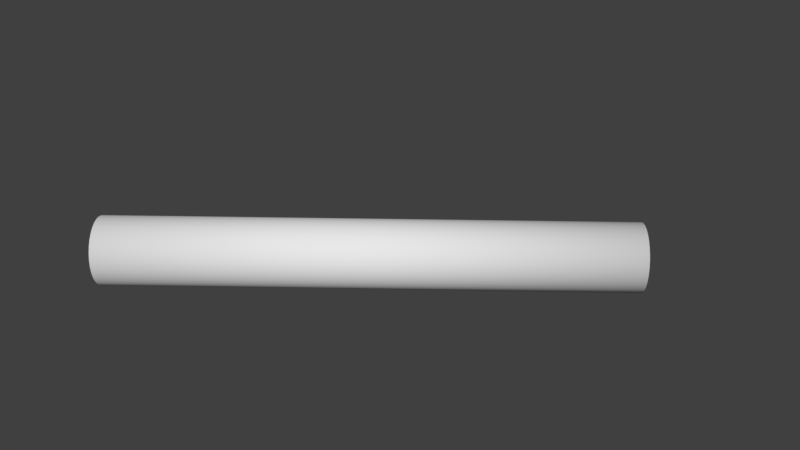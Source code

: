 # Source: laser.blend  (saved by Blender 2.78.0; exported with 4.5.12 LTS)
import bpy
from mathutils import Matrix  # noqa: F401  (used for matrix-valued properties, if any)

bpy.ops.wm.read_factory_settings(use_empty=True)
scene = bpy.context.scene
scene.name = 'Scene'

# ---- collections
col_collection_1 = bpy.data.collections.new('Collection 1'); scene.collection.children.link(col_collection_1)

# ---- world
world_world = bpy.data.worlds.new('World'); scene.world = world_world
world_world.color = (0.05088, 0.05088, 0.05088)
world_world.use_sun_shadow = False
world_world.sun_shadow_jitter_overblur = 0.0
world_world.cycles.sampling_method = 'MANUAL'

# ---- cameras
cam_camera = bpy.data.cameras.new('Camera')
cam_camera.clip_end = 100.0
cam_camera.lens = 35.0
cam_camera.sensor_width = 32.0
cam_camera.sensor_height = 18.0
cam_camera.ortho_scale = 7.314
cam_camera.dof.focus_distance = 0.0
cam_camera.dof.aperture_fstop = 128.0

# ---- meshes
me_cylinder = bpy.data.meshes.new('Cylinder')
me_cylinder.from_pydata([(0.0, 1.0, -7.667), (0.0, 1.0, 7.667), (0.1951, 0.9808, -7.667), (0.1951, 0.9808, 7.667), (0.3827, 0.9239, -7.667), (0.3827, 0.9239, 7.667), (0.5556, 0.8315, -7.667), (0.5556, 0.8315, 7.667), (0.7071, 0.7071, -7.667), (0.7071, 0.7071, 7.667), (0.8315, 0.5556, -7.667), (0.8315, 0.5556, 7.667), (0.9239, 0.3827, -7.667), (0.9239, 0.3827, 7.667), (0.9808, 0.1951, -7.667), (0.9808, 0.1951, 7.667), (1.0, 7.55e-08, -7.667), (1.0, 7.55e-08, 7.667), (0.9808, -0.1951, -7.667), (0.9808, -0.1951, 7.667), (0.9239, -0.3827, -7.667), (0.9239, -0.3827, 7.667), (0.8315, -0.5556, -7.667), (0.8315, -0.5556, 7.667), (0.7071, -0.7071, -7.667), (0.7071, -0.7071, 7.667), (0.5556, -0.8315, -7.667), (0.5556, -0.8315, 7.667), (0.3827, -0.9239, -7.667), (0.3827, -0.9239, 7.667), (0.1951, -0.9808, -7.667), (0.1951, -0.9808, 7.667), (-3.258e-07, -1.0, -7.667), (-3.258e-07, -1.0, 7.667), (-0.1951, -0.9808, -7.667), (-0.1951, -0.9808, 7.667), (-0.3827, -0.9239, -7.667), (-0.3827, -0.9239, 7.667), (-0.5556, -0.8315, -7.667), (-0.5556, -0.8315, 7.667), (-0.7071, -0.7071, -7.667), (-0.7071, -0.7071, 7.667), (-0.8315, -0.5556, -7.667), (-0.8315, -0.5556, 7.667), (-0.9239, -0.3827, -7.667), (-0.9239, -0.3827, 7.667), (-0.9808, -0.1951, -7.667), (-0.9808, -0.1951, 7.667), (-1.0, 9.656e-07, -7.667), (-1.0, 9.656e-07, 7.667), (-0.9808, 0.1951, -7.667), (-0.9808, 0.1951, 7.667), (-0.9239, 0.3827, -7.667), (-0.9239, 0.3827, 7.667), (-0.8315, 0.5556, -7.667), (-0.8315, 0.5556, 7.667), (-0.7071, 0.7071, -7.667), (-0.7071, 0.7071, 7.667), (-0.5556, 0.8315, -7.667), (-0.5556, 0.8315, 7.667), (-0.3827, 0.9239, -7.667), (-0.3827, 0.9239, 7.667), (-0.1951, 0.9808, -7.667), (-0.1951, 0.9808, 7.667)], [], [(0, 1, 3, 2), (2, 3, 5, 4), (4, 5, 7, 6), (6, 7, 9, 8), (8, 9, 11, 10), (10, 11, 13, 12), (12, 13, 15, 14), (14, 15, 17, 16), (16, 17, 19, 18), (18, 19, 21, 20), (20, 21, 23, 22), (22, 23, 25, 24), (24, 25, 27, 26), (26, 27, 29, 28), (28, 29, 31, 30), (30, 31, 33, 32), (32, 33, 35, 34), (34, 35, 37, 36), (36, 37, 39, 38), (38, 39, 41, 40), (40, 41, 43, 42), (42, 43, 45, 44), (44, 45, 47, 46), (46, 47, 49, 48), (48, 49, 51, 50), (50, 51, 53, 52), (52, 53, 55, 54), (54, 55, 57, 56), (56, 57, 59, 58), (58, 59, 61, 60), (3, 1, 63, 61, 59, 57, 55, 53, 51, 49, 47, 45, 43, 41, 39, 37, 35, 33, 31, 29, 27, 25, 23, 21, 19, 17, 15, 13, 11, 9, 7, 5), (60, 61, 63, 62), (62, 63, 1, 0), (0, 2, 4, 6, 8, 10, 12, 14, 16, 18, 20, 22, 24, 26, 28, 30, 32, 34, 36, 38, 40, 42, 44, 46, 48, 50, 52, 54, 56, 58, 60, 62)])
me_cylinder.polygons.foreach_set('use_smooth', [True] * 34)
_uv = me_cylinder.uv_layers.new(name='UVMap')
_uv.uv.foreach_set('vector', [0.08858, 1.0, 0.08858, 3.11e-08, 0.1143, 3.11e-08, 0.1143, 1.0, 0.1143, 1.0, 0.1143, 3.11e-08, 0.1395, 3.11e-08, 0.1395, 1.0, 0.1395, 1.0, 0.1395, 3.11e-08, 0.1633, 6.22e-08, 0.1633, 1.0, 0.1633, 1.0, 0.1633, 6.22e-08, 0.1847, 6.22e-08, 0.1847, 1.0, 0.1847, 1.0, 0.1847, 6.22e-08, 0.2029, 0.0, 0.2029, 1.0, 0.7388, 0.0, 0.7388, 1.0, 0.7174, 1.0, 0.7174, 6.22e-08, 0.7174, 6.22e-08, 0.7174, 1.0, 0.6936, 1.0, 0.6936, 0.0, 0.6936, 0.0, 0.6936, 1.0, 0.6684, 1.0, 0.6684, 3.11e-08, 0.6684, 3.11e-08, 0.6684, 1.0, 0.6427, 1.0, 0.6427, 3.11e-08, 0.6427, 3.11e-08, 0.6427, 1.0, 0.6174, 1.0, 0.6174, 3.11e-08, 0.6174, 3.11e-08, 0.6174, 1.0, 0.5937, 1.0, 0.5937, 3.11e-08, 0.5937, 3.11e-08, 0.5937, 1.0, 0.5723, 1.0, 0.5723, 6.22e-08, 0.5723, 6.22e-08, 0.5723, 1.0, 0.5509, 1.0, 0.5509, 6.22e-08, 0.5509, 6.22e-08, 0.5509, 1.0, 0.5271, 1.0, 0.5271, 6.22e-08, 0.5271, 6.22e-08, 0.5271, 1.0, 0.5019, 1.0, 0.5019, 0.0, 0.5019, 0.0, 0.5019, 1.0, 0.4762, 1.0, 0.4762, 3.11e-08, 0.4762, 3.11e-08, 0.4762, 1.0, 0.4509, 1.0, 0.4509, 6.22e-08, 0.4509, 6.22e-08, 0.4509, 1.0, 0.4272, 1.0, 0.4272, 6.22e-08, 0.4272, 6.22e-08, 0.4272, 1.0, 0.4058, 1.0, 0.4058, 3.11e-08, 0.4058, 3.11e-08, 0.4058, 1.0, 0.3876, 1.0, 0.3876, 3.11e-08, 0.3876, 3.11e-08, 0.3876, 1.0, 0.3662, 1.0, 0.3662, 0.0, 0.3662, 0.0, 0.3662, 1.0, 0.3424, 1.0, 0.3424, 6.22e-08, 0.3424, 6.22e-08, 0.3424, 1.0, 0.3172, 1.0, 0.3172, 6.22e-08, 0.3172, 6.22e-08, 0.3172, 1.0, 0.2915, 1.0, 0.2915, 6.22e-08, 0.2915, 6.22e-08, 0.2915, 1.0, 0.2662, 1.0, 0.2662, 1.244e-07, 0.2662, 1.244e-07, 0.2662, 1.0, 0.2425, 1.0, 0.2425, 3.11e-08, 0.2425, 3.11e-08, 0.2425, 1.0, 0.2211, 1.0, 0.2211, 0.0, 0.2211, 0.0, 0.2211, 1.0, 0.2029, 1.0, 0.2029, 6.22e-08, 0.0, 1.0, 2.19e-07, 6.22e-08, 0.01819, 6.22e-08, 0.01819, 1.0, 0.01819, 1.0, 0.01819, 6.22e-08, 0.03958, 6.22e-08, 0.03958, 1.0, 0.9527, 0.1153, 0.9313, 0.1224, 0.9075, 0.1273, 0.8823, 0.1298, 0.8565, 0.1298, 0.8313, 0.1273, 0.8075, 0.1224, 0.7861, 0.1153, 0.768, 0.1063, 0.7537, 0.09565, 0.7438, 0.08383, 0.7388, 0.0713, 0.7388, 0.05851, 0.7438, 0.04597, 0.7537, 0.03416, 0.768, 0.02353, 0.7861, 0.01449, 0.8075, 0.007387, 0.8313, 0.002494, 0.8565, 0.0, 0.8823, 0.0, 0.9075, 0.002494, 0.9313, 0.007387, 0.9527, 0.01449, 0.9708, 0.02353, 0.9851, 0.03416, 0.995, 0.04597, 1.0, 0.05851, 1.0, 0.0713, 0.995, 0.08383, 0.9851, 0.09565, 0.9708, 0.1063, 0.03958, 1.0, 0.03958, 6.22e-08, 0.06335, 6.22e-08, 0.06335, 1.0, 0.06335, 1.0, 0.06335, 6.22e-08, 0.08858, 3.11e-08, 0.08858, 1.0, 0.7438, 0.2136, 0.7388, 0.2011, 0.7388, 0.1883, 0.7438, 0.1758, 0.7537, 0.164, 0.768, 0.1533, 0.7861, 0.1443, 0.8075, 0.1372, 0.8313, 0.1323, 0.8565, 0.1298, 0.8823, 0.1298, 0.9075, 0.1323, 0.9313, 0.1372, 0.9527, 0.1443, 0.9708, 0.1533, 0.9851, 0.164, 0.995, 0.1758, 1.0, 0.1883, 1.0, 0.2011, 0.995, 0.2136, 0.9851, 0.2255, 0.9708, 0.2361, 0.9527, 0.2451, 0.9313, 0.2522, 0.9075, 0.2571, 0.8823, 0.2596, 0.8565, 0.2596, 0.8313, 0.2571, 0.8075, 0.2522, 0.7861, 0.2451, 0.768, 0.2361, 0.7537, 0.2255])
me_cylinder.use_remesh_preserve_volume = False
me_cylinder.use_remesh_preserve_attributes = False
me_cylinder.use_mirror_vertex_groups = False
me_cylinder.update()

# ---- objects
ob_cylinder = bpy.data.objects.new('Cylinder', me_cylinder)
ob_camera = bpy.data.objects.new('Camera', cam_camera)

# ---- transforms, parenting, visibility, modifiers, constraints
ob_cylinder.location = (0.0, 0.0, 0.0)
ob_cylinder.rotation_euler = (-0.7854, 1.571, 0.0)
ob_cylinder.scale = (0.4525, 0.4525, 0.4525)
ob_cylinder.lineart.crease_threshold = 0.0
ob_camera.location = (7.481, -6.508, 5.344)
ob_camera.rotation_euler = (1.109, 0.0, 0.8149)
ob_camera.lock_rotations_4d = False
ob_camera.empty_display_type = 'ARROWS'
ob_camera.color = (0.0, 0.0, 0.0, 0.0)
ob_camera.display_type = 'WIRE'
ob_camera.lineart.crease_threshold = 0.0

# ---- collection membership
col_collection_1.objects.link(ob_cylinder)
col_collection_1.objects.link(ob_camera)

# ---- scene / render settings (as saved in the file)
scene.camera = ob_camera
scene.frame_start = 1; scene.frame_end = 250; scene.frame_set(1)
scene.render.engine = 'BLENDER_EEVEE_NEXT'
scene.render.resolution_percentage = 50
scene.render.dither_intensity = 0.0
scene.cycles.use_denoising = False
scene.cycles.samples = 128
scene.cycles.sampling_pattern = 'TABULATED_SOBOL'
scene.cycles.light_sampling_threshold = 0.0
scene.cycles.use_adaptive_sampling = False
scene.cycles.use_light_tree = False
scene.cycles.blur_glossy = 0.0
scene.cycles.sample_clamp_indirect = 0.0
scene.view_settings.view_transform = 'Standard'
bpy.context.view_layer.update()

# ---- added for rendering (the .blend has no usable light): sun
light_auto_sun = bpy.data.lights.new('AutoSun', 'SUN')
light_auto_sun.energy = 3.0
light_auto_sun.angle = 0.0523599
ob_auto_sun = bpy.data.objects.new('AutoSun', light_auto_sun)
scene.collection.objects.link(ob_auto_sun)
ob_auto_sun.rotation_euler = (0.872665, 0.174533, 0.523599)
bpy.context.view_layer.update()
